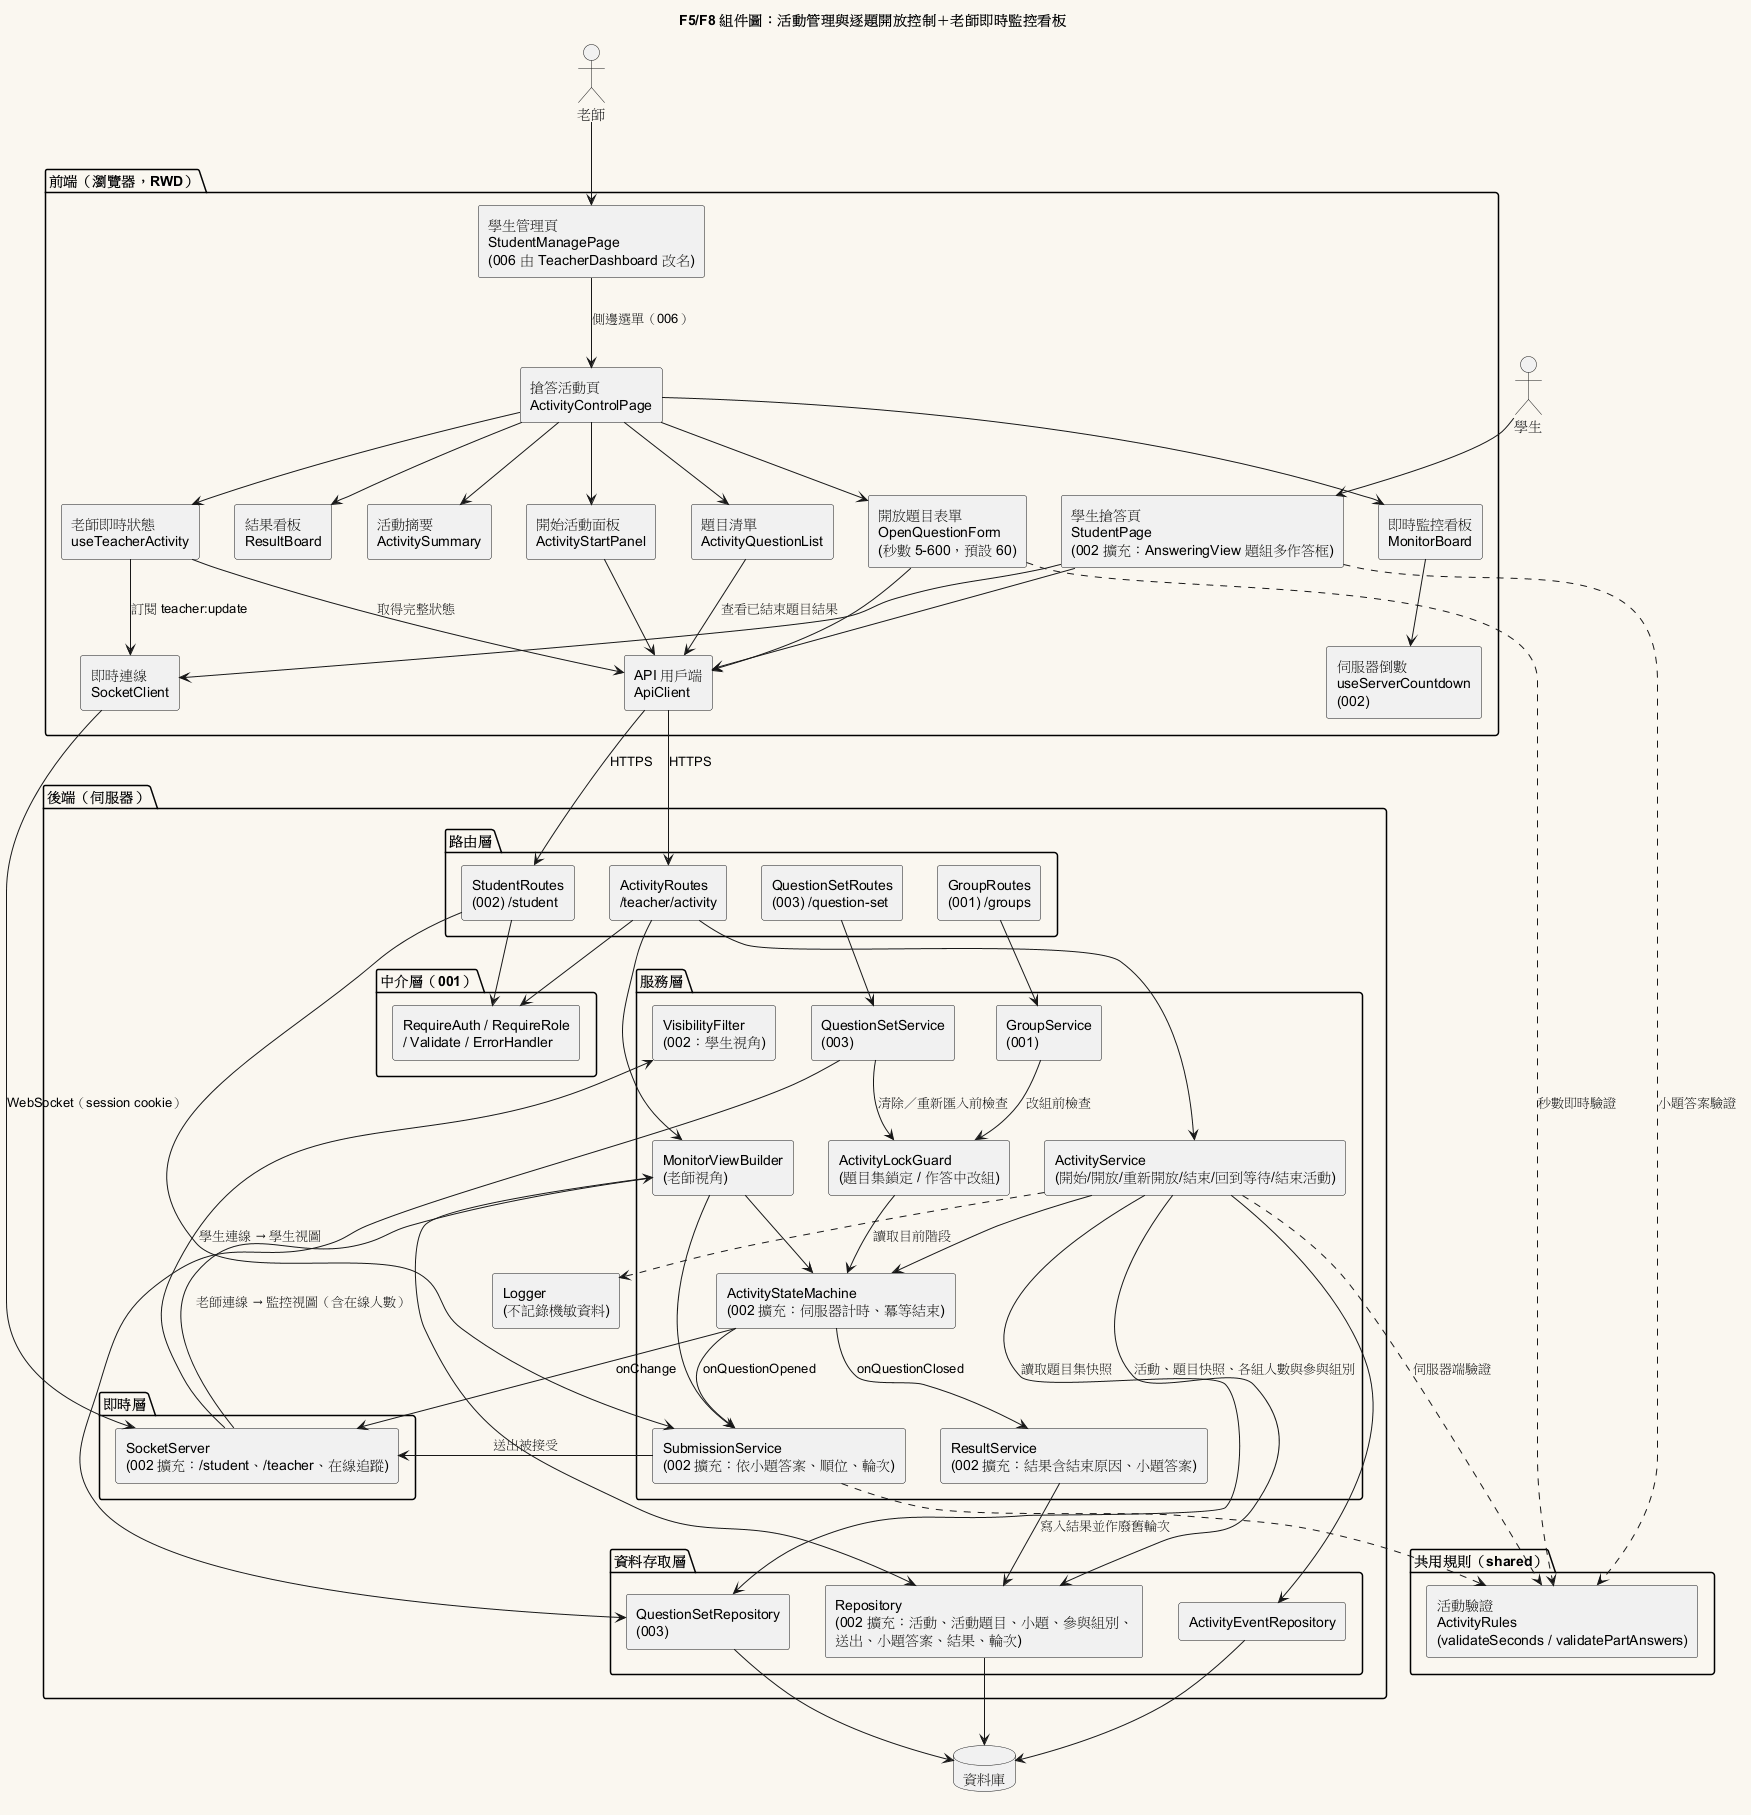

The diagram above was rendered by PlantUML. Its source (embedded in the PNG):
@startuml 004-component
title F5/F8 組件圖：活動管理與逐題開放控制＋老師即時監控看板

skinparam componentStyle rectangle
skinparam backgroundColor #FAF7F0
skinparam shadowing false

actor "老師" as Teacher
actor "學生" as Student

package "前端（瀏覽器，RWD）" as FE {
  [學生管理頁\nStudentManagePage\n(006 由 TeacherDashboard 改名)] as TeacherPage
  [搶答活動頁\nActivityControlPage] as ActPage
  [開始活動面板\nActivityStartPanel] as StartPanel
  [題目清單\nActivityQuestionList] as QList
  [開放題目表單\nOpenQuestionForm\n(秒數 5-600，預設 60)] as OpenForm
  [即時監控看板\nMonitorBoard] as Monitor
  [結果看板\nResultBoard] as ResultBoard
  [活動摘要\nActivitySummary] as Summary
  [老師即時狀態\nuseTeacherActivity] as TeacherHook
  [伺服器倒數\nuseServerCountdown\n(002)] as Countdown
  [學生搶答頁\nStudentPage\n(002 擴充：AnsweringView 題組多作答框)] as StudentPage
  [API 用戶端\nApiClient] as ApiClient
  [即時連線\nSocketClient] as SocketClient
}

package "共用規則（shared）" as SH {
  [活動驗證\nActivityRules\n(validateSeconds / validatePartAnswers)] as Rules
}

package "後端（伺服器）" as BE {
  package "路由層" {
    [ActivityRoutes\n/teacher/activity] as ActRoutes
    [StudentRoutes\n(002) /student] as StuRoutes
    [QuestionSetRoutes\n(003) /question-set] as SetRoutes
    [GroupRoutes\n(001) /groups] as GroupRoutes
  }
  package "中介層（001）" {
    [RequireAuth / RequireRole\n/ Validate / ErrorHandler] as MW
  }
  package "服務層" {
    [ActivityService\n(開始/開放/重新開放/結束/回到等待/結束活動)] as ActSvc
    [ActivityStateMachine\n(002 擴充：伺服器計時、冪等結束)] as FSM
    [SubmissionService\n(002 擴充：依小題答案、順位、輪次)] as SubSvc
    [ResultService\n(002 擴充：結果含結束原因、小題答案)] as ResSvc
    [MonitorViewBuilder\n(老師視角)] as MonBuilder
    [VisibilityFilter\n(002：學生視角)] as Vis
    [ActivityLockGuard\n(題目集鎖定 / 作答中改組)] as Lock
    [QuestionSetService\n(003)] as SetSvc
    [GroupService\n(001)] as GroupSvc
  }
  package "即時層" {
    [SocketServer\n(002 擴充：/student、/teacher、在線追蹤)] as Socket
  }
  package "資料存取層" {
    [Repository\n(002 擴充：活動、活動題目、小題、參與組別、\n送出、小題答案、結果、輪次)] as ActRepo
    [ActivityEventRepository] as EventRepo
    [QuestionSetRepository\n(003)] as SetRepo
  }
  [Logger\n(不記錄機敏資料)] as Logger
}

database "資料庫" as DB

Teacher --> TeacherPage
TeacherPage --> ActPage : 側邊選單（006）
ActPage --> StartPanel
ActPage --> QList
ActPage --> OpenForm
ActPage --> Monitor
ActPage --> ResultBoard
ActPage --> Summary
ActPage --> TeacherHook
Monitor --> Countdown
OpenForm ..> Rules : 秒數即時驗證
TeacherHook --> ApiClient : 取得完整狀態
TeacherHook --> SocketClient : 訂閱 teacher:update
StartPanel --> ApiClient
OpenForm --> ApiClient
QList --> ApiClient : 查看已結束題目結果
Student --> StudentPage
StudentPage ..> Rules : 小題答案驗證
StudentPage --> ApiClient
StudentPage --> SocketClient

ApiClient --> ActRoutes : HTTPS
ApiClient --> StuRoutes : HTTPS
SocketClient --> Socket : WebSocket（session cookie）

ActRoutes --> MW
StuRoutes --> MW
ActRoutes --> ActSvc
ActRoutes --> MonBuilder
StuRoutes --> SubSvc
SetRoutes --> SetSvc
GroupRoutes --> GroupSvc

ActSvc --> FSM
ActSvc --> SetRepo : 讀取題目集快照
ActSvc --> ActRepo : 活動、題目快照、各組人數與參與組別
ActSvc --> EventRepo
ActSvc ..> Rules : 伺服器端驗證
Lock --> FSM : 讀取目前階段
SetSvc --> SetRepo
SetSvc --> Lock : 清除／重新匯入前檢查
GroupSvc --> Lock : 改組前檢查
FSM --> SubSvc : onQuestionOpened
FSM --> ResSvc : onQuestionClosed
FSM --> Socket : onChange
SubSvc ..> Rules
SubSvc --> Socket : 送出被接受
ResSvc --> ActRepo : 寫入結果並作廢舊輪次
MonBuilder --> FSM
MonBuilder --> SubSvc
MonBuilder --> ActRepo
Socket --> MonBuilder : 老師連線 → 監控視圖（含在線人數）
Socket --> Vis : 學生連線 → 學生視圖

ActRepo --> DB
EventRepo --> DB
SetRepo --> DB
ActSvc ..> Logger
@enduml